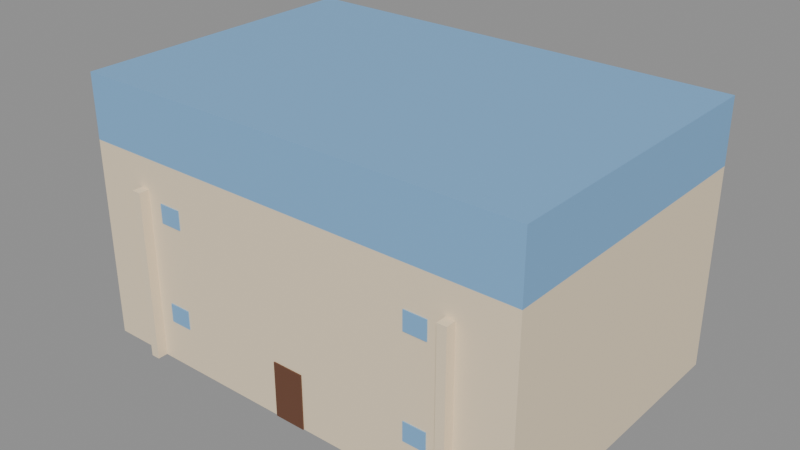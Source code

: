 # Source: gedung_kampus.blend  (saved by Blender 5.3.31; exported with 4.5.12 LTS)
import bpy
from mathutils import Matrix  # noqa: F401  (used for matrix-valued properties, if any)

bpy.ops.wm.read_factory_settings(use_empty=True)
scene = bpy.context.scene
scene.name = 'Scene'

# ---- images (referenced by path relative to the original .blend; pixels are not part of the script)
import os
ASSET_DIR = os.environ.get("B2B_ASSET_DIR", "")  # directory of the original .blend (textures are referenced by path, not embedded)
HERE = os.path.dirname(os.path.abspath(__file__))  # packed textures are extracted next to this script under _unpacked/

def load_image(name, relpath, width, height, colorspace="sRGB"):
    """Load a texture the original file referenced (path relative to the .blend, or extracted next to this script)."""
    p = next((c for c in (os.path.join(HERE, relpath), os.path.join(ASSET_DIR, relpath)) if relpath and os.path.exists(c)), "")
    if p:
        img = bpy.data.images.load(p, check_existing=True)
        img.name = name
    else:  # same state as the original file: an image datablock whose file is absent (Cycles renders it pink)
        img = bpy.data.images.new(name, width, height)
        img.source = "FILE"
        img.filepath = "//" + (relpath or name)
    img.colorspace_settings.name = colorspace
    return img
img_palet_gedung_kampus = load_image('palet_gedung_kampus', '_unpacked/palet_gedung_kampus.46a7c074.png', 16, 4, 'sRGB')

# ---- materials (node trees are filled in below, after node groups)
mat_palet_gedung_kampus = bpy.data.materials.new('palet_gedung_kampus')

# ---- material node trees
mat_palet_gedung_kampus.use_nodes = True; mat_palet_gedung_kampus.node_tree.nodes.clear()
_N = mat_palet_gedung_kampus.node_tree.nodes; _L = mat_palet_gedung_kampus.node_tree.links
n0 = _N.new('ShaderNodeBsdfPrincipled'); n0.name = 'Principled BSDF'; n0.location = (-200, 100)
n0.inputs[10].default_value = 0.005
n1 = _N.new('ShaderNodeOutputMaterial'); n1.name = 'Material Output'; n1.location = (200, 100)
n2 = _N.new('ShaderNodeTexImage'); n2.name = 'Image Texture'; n2.location = (0, 0)
n2.image = img_palet_gedung_kampus
n2.interpolation = 'Closest'
_L.new(n0.outputs[0], n1.inputs[0])
_L.new(n2.outputs[0], n0.inputs[0])
n1.is_active_output = True

# ---- meshes
me_gedung_kampus = bpy.data.meshes.new('gedung_kampus')
me_gedung_kampus.from_pydata([(-9.0, -6.0, 0.0), (-9.0, -6.0, 7.98), (-9.0, 6.0, 0.0), (-9.0, 6.0, 7.98), (9.0, -6.0, 0.0), (9.0, -6.0, 7.98), (9.0, 6.0, 0.0), (9.0, 6.0, 7.98), (-9.0, -6.0, 7.98), (-9.0, -6.0, 10.5), (-9.0, 6.0, 7.98), (-9.0, 6.0, 10.5), (9.0, -6.0, 7.98), (9.0, -6.0, 10.5), (9.0, 6.0, 7.98), (9.0, 6.0, 10.5), (-0.625, -6.045, 2.384e-07), (-0.625, -6.045, 2.2), (-0.625, -6.0, 2.384e-07), (-0.625, -6.0, 2.2), (0.625, -6.045, 2.384e-07), (0.625, -6.045, 2.2), (0.625, -6.0, 2.384e-07), (0.625, -6.0, 2.2), (-5.85, -6.035, 1.7), (-5.85, -6.035, 2.45), (-5.85, -6.0, 1.7), (-5.85, -6.0, 2.45), (-4.95, -6.035, 1.7), (-4.95, -6.035, 2.45), (-4.95, -6.0, 1.7), (-4.95, -6.0, 2.45), (4.95, -6.035, 1.7), (4.95, -6.035, 2.45), (4.95, -6.0, 1.7), (4.95, -6.0, 2.45), (5.85, -6.035, 1.7), (5.85, -6.035, 2.45), (5.85, -6.0, 1.7), (5.85, -6.0, 2.45), (-5.85, -6.035, 5.69), (-5.85, -6.035, 6.44), (-5.85, -6.0, 5.69), (-5.85, -6.0, 6.44), (-4.95, -6.035, 5.69), (-4.95, -6.035, 6.44), (-4.95, -6.0, 5.69), (-4.95, -6.0, 6.44), (4.95, -6.035, 5.69), (4.95, -6.035, 6.44), (4.95, -6.0, 5.69), (4.95, -6.0, 6.44), (5.85, -6.035, 5.69), (5.85, -6.035, 6.44), (5.85, -6.0, 5.69), (5.85, -6.0, 6.44), (-6.84, -6.4, 0.0), (-6.84, -6.4, 6.783), (-6.84, -6.0, 0.0), (-6.84, -6.0, 6.783), (-6.48, -6.4, 0.0), (-6.48, -6.4, 6.783), (-6.48, -6.0, 0.0), (-6.48, -6.0, 6.783), (6.48, -6.4, 0.0), (6.48, -6.4, 6.783), (6.48, -6.0, 0.0), (6.48, -6.0, 6.783), (6.84, -6.4, 0.0), (6.84, -6.4, 6.783), (6.84, -6.0, 0.0), (6.84, -6.0, 6.783)], [], [(0, 1, 3, 2), (2, 3, 7, 6), (6, 7, 5, 4), (4, 5, 1, 0), (2, 6, 4, 0), (7, 3, 1, 5), (8, 9, 11, 10), (10, 11, 15, 14), (14, 15, 13, 12), (12, 13, 9, 8), (10, 14, 12, 8), (15, 11, 9, 13), (16, 17, 19, 18), (18, 19, 23, 22), (22, 23, 21, 20), (20, 21, 17, 16), (18, 22, 20, 16), (23, 19, 17, 21), (24, 25, 27, 26), (26, 27, 31, 30), (30, 31, 29, 28), (28, 29, 25, 24), (26, 30, 28, 24), (31, 27, 25, 29), (32, 33, 35, 34), (34, 35, 39, 38), (38, 39, 37, 36), (36, 37, 33, 32), (34, 38, 36, 32), (39, 35, 33, 37), (40, 41, 43, 42), (42, 43, 47, 46), (46, 47, 45, 44), (44, 45, 41, 40), (42, 46, 44, 40), (47, 43, 41, 45), (48, 49, 51, 50), (50, 51, 55, 54), (54, 55, 53, 52), (52, 53, 49, 48), (50, 54, 52, 48), (55, 51, 49, 53), (56, 57, 59, 58), (58, 59, 63, 62), (62, 63, 61, 60), (60, 61, 57, 56), (58, 62, 60, 56), (63, 59, 57, 61), (64, 65, 67, 66), (66, 67, 71, 70), (70, 71, 69, 68), (68, 69, 65, 64), (66, 70, 68, 64), (71, 67, 65, 69)])
_uv = me_gedung_kampus.uv_layers.new(name='UVMap')
_uv.uv.foreach_set('vector', [0.125, 0.5, 0.125, 0.5, 0.125, 0.5, 0.125, 0.5, 0.125, 0.5, 0.125, 0.5, 0.125, 0.5, 0.125, 0.5, 0.125, 0.5, 0.125, 0.5, 0.125, 0.5, 0.125, 0.5, 0.125, 0.5, 0.125, 0.5, 0.125, 0.5, 0.125, 0.5, 0.125, 0.5, 0.125, 0.5, 0.125, 0.5, 0.125, 0.5, 0.125, 0.5, 0.125, 0.5, 0.125, 0.5, 0.125, 0.5, 0.375, 0.5, 0.375, 0.5, 0.375, 0.5, 0.375, 0.5, 0.375, 0.5, 0.375, 0.5, 0.375, 0.5, 0.375, 0.5, 0.375, 0.5, 0.375, 0.5, 0.375, 0.5, 0.375, 0.5, 0.375, 0.5, 0.375, 0.5, 0.375, 0.5, 0.375, 0.5, 0.375, 0.5, 0.375, 0.5, 0.375, 0.5, 0.375, 0.5, 0.375, 0.5, 0.375, 0.5, 0.375, 0.5, 0.375, 0.5, 0.625, 0.5, 0.625, 0.5, 0.625, 0.5, 0.625, 0.5, 0.625, 0.5, 0.625, 0.5, 0.625, 0.5, 0.625, 0.5, 0.625, 0.5, 0.625, 0.5, 0.625, 0.5, 0.625, 0.5, 0.625, 0.5, 0.625, 0.5, 0.625, 0.5, 0.625, 0.5, 0.625, 0.5, 0.625, 0.5, 0.625, 0.5, 0.625, 0.5, 0.625, 0.5, 0.625, 0.5, 0.625, 0.5, 0.625, 0.5, 0.875, 0.5, 0.875, 0.5, 0.875, 0.5, 0.875, 0.5, 0.875, 0.5, 0.875, 0.5, 0.875, 0.5, 0.875, 0.5, 0.875, 0.5, 0.875, 0.5, 0.875, 0.5, 0.875, 0.5, 0.875, 0.5, 0.875, 0.5, 0.875, 0.5, 0.875, 0.5, 0.875, 0.5, 0.875, 0.5, 0.875, 0.5, 0.875, 0.5, 0.875, 0.5, 0.875, 0.5, 0.875, 0.5, 0.875, 0.5, 0.875, 0.5, 0.875, 0.5, 0.875, 0.5, 0.875, 0.5, 0.875, 0.5, 0.875, 0.5, 0.875, 0.5, 0.875, 0.5, 0.875, 0.5, 0.875, 0.5, 0.875, 0.5, 0.875, 0.5, 0.875, 0.5, 0.875, 0.5, 0.875, 0.5, 0.875, 0.5, 0.875, 0.5, 0.875, 0.5, 0.875, 0.5, 0.875, 0.5, 0.875, 0.5, 0.875, 0.5, 0.875, 0.5, 0.875, 0.5, 0.875, 0.5, 0.875, 0.5, 0.875, 0.5, 0.875, 0.5, 0.875, 0.5, 0.875, 0.5, 0.875, 0.5, 0.875, 0.5, 0.875, 0.5, 0.875, 0.5, 0.875, 0.5, 0.875, 0.5, 0.875, 0.5, 0.875, 0.5, 0.875, 0.5, 0.875, 0.5, 0.875, 0.5, 0.875, 0.5, 0.875, 0.5, 0.875, 0.5, 0.875, 0.5, 0.875, 0.5, 0.875, 0.5, 0.875, 0.5, 0.875, 0.5, 0.875, 0.5, 0.875, 0.5, 0.875, 0.5, 0.875, 0.5, 0.875, 0.5, 0.875, 0.5, 0.875, 0.5, 0.875, 0.5, 0.875, 0.5, 0.875, 0.5, 0.875, 0.5, 0.875, 0.5, 0.875, 0.5, 0.875, 0.5, 0.875, 0.5, 0.875, 0.5, 0.875, 0.5, 0.875, 0.5, 0.875, 0.5, 0.875, 0.5, 0.875, 0.5, 0.875, 0.5, 0.875, 0.5, 0.125, 0.5, 0.125, 0.5, 0.125, 0.5, 0.125, 0.5, 0.125, 0.5, 0.125, 0.5, 0.125, 0.5, 0.125, 0.5, 0.125, 0.5, 0.125, 0.5, 0.125, 0.5, 0.125, 0.5, 0.125, 0.5, 0.125, 0.5, 0.125, 0.5, 0.125, 0.5, 0.125, 0.5, 0.125, 0.5, 0.125, 0.5, 0.125, 0.5, 0.125, 0.5, 0.125, 0.5, 0.125, 0.5, 0.125, 0.5, 0.125, 0.5, 0.125, 0.5, 0.125, 0.5, 0.125, 0.5, 0.125, 0.5, 0.125, 0.5, 0.125, 0.5, 0.125, 0.5, 0.125, 0.5, 0.125, 0.5, 0.125, 0.5, 0.125, 0.5, 0.125, 0.5, 0.125, 0.5, 0.125, 0.5, 0.125, 0.5, 0.125, 0.5, 0.125, 0.5, 0.125, 0.5, 0.125, 0.5, 0.125, 0.5, 0.125, 0.5, 0.125, 0.5, 0.125, 0.5])
me_gedung_kampus.materials.append(mat_palet_gedung_kampus)
me_gedung_kampus.update()

# ---- objects
ob_gedung_kampus = bpy.data.objects.new('gedung_kampus', me_gedung_kampus)

# ---- transforms, parenting, visibility, modifiers, constraints
ob_gedung_kampus.location = (0.0, 0.0, 0.0)

# ---- collection membership
scene.collection.objects.link(ob_gedung_kampus)

# ---- scene / render settings (as saved in the file)
scene.frame_start = 1; scene.frame_end = 250; scene.frame_set(1)
scene.render.engine = 'BLENDER_EEVEE_NEXT'
scene.render.bake_bias = 0.0
scene.render.bake_samples = 0
scene.render.compositor_device = 'GPU'
scene.eevee.use_volume_custom_range = False
scene.eevee.fast_gi_thickness_near = 0.1
scene.eevee.fast_gi_thickness_far = 0.0
scene.eevee.ray_tracing_options.screen_trace_thickness = 0.1
bpy.context.view_layer.update()

# ---- added for rendering (the .blend has no active camera and no usable light): camera, sun + grey world if the file has none
cam_auto = bpy.data.cameras.new('AutoCamera')
cam_auto.lens = 50.0
cam_auto.sensor_width = 36.0
cam_auto.clip_end = 1000.0
ob_auto_camera = bpy.data.objects.new('AutoCamera', cam_auto)
scene.collection.objects.link(ob_auto_camera)
ob_auto_camera.location = (22.4357, -27.1228, 23.1986)
ob_auto_camera.rotation_euler = (1.09748, -7.21219e-08, 0.694738)
scene.camera = ob_auto_camera
light_auto_sun = bpy.data.lights.new('AutoSun', 'SUN')
light_auto_sun.energy = 3.0
light_auto_sun.angle = 0.0523599
ob_auto_sun = bpy.data.objects.new('AutoSun', light_auto_sun)
scene.collection.objects.link(ob_auto_sun)
ob_auto_sun.rotation_euler = (0.872665, 0.174533, 0.523599)
if scene.world is None:
    world_auto = bpy.data.worlds.new('AutoWorld')
    world_auto.color = (0.3, 0.3, 0.3)
    scene.world = world_auto
bpy.context.view_layer.update()
